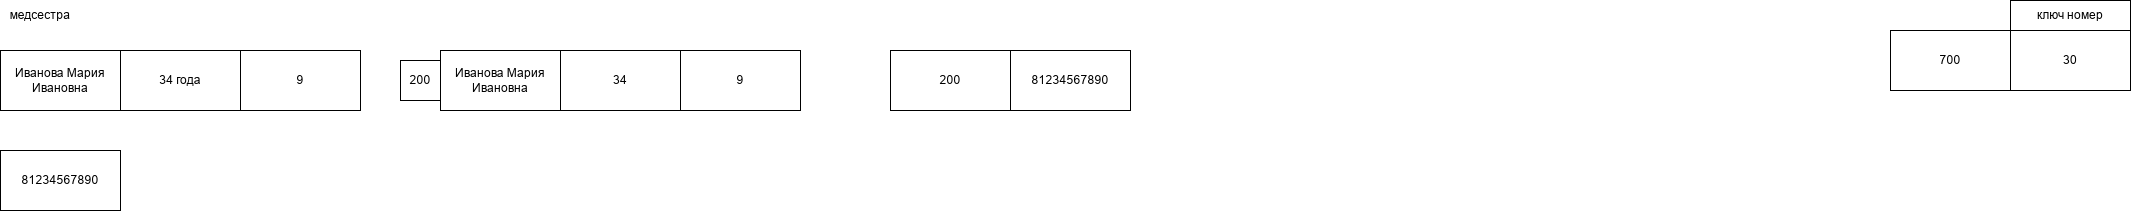

The diagram above was exported from draw.io. Its source (the exported page's mxGraphModel, read from the mxfile embedded in the PNG):
<mxGraphModel dx="587" dy="743" grid="1" gridSize="10" guides="1" tooltips="1" connect="1" arrows="1" fold="1" page="1" pageScale="1" pageWidth="827" pageHeight="1169" math="0" shadow="0">
  <root>
    <mxCell id="0" />
    <mxCell id="1" parent="0" />
    <mxCell id="iu7_3kK4NQ_vQA6BEYoK-43" parent="1" style="rounded=0;whiteSpace=wrap;html=1;" value="9" vertex="1">
      <mxGeometry height="60" width="120" x="1440" y="320" as="geometry" />
    </mxCell>
    <mxCell id="iu7_3kK4NQ_vQA6BEYoK-45" parent="1" style="rounded=0;whiteSpace=wrap;html=1;" value="34 года" vertex="1">
      <mxGeometry height="60" width="120" x="1320" y="320" as="geometry" />
    </mxCell>
    <mxCell id="iu7_3kK4NQ_vQA6BEYoK-46" parent="1" style="rounded=0;whiteSpace=wrap;html=1;" value="Иванова Мария Ивановна" vertex="1">
      <mxGeometry height="60" width="120" x="1200" y="320" as="geometry" />
    </mxCell>
    <mxCell id="iu7_3kK4NQ_vQA6BEYoK-47" parent="1" style="text;html=1;whiteSpace=wrap;strokeColor=none;fillColor=none;align=center;verticalAlign=middle;rounded=0;" value="медсестра" vertex="1">
      <mxGeometry height="30" width="60" x="1210" y="270" as="geometry" />
    </mxCell>
    <mxCell id="iu7_3kK4NQ_vQA6BEYoK-49" parent="1" style="rounded=0;whiteSpace=wrap;html=1;" value="81234567890" vertex="1">
      <mxGeometry height="60" width="120" x="2210" y="320" as="geometry" />
    </mxCell>
    <mxCell id="iu7_3kK4NQ_vQA6BEYoK-50" parent="1" style="rounded=0;whiteSpace=wrap;html=1;" value="200" vertex="1">
      <mxGeometry height="60" width="120" x="2090" y="320" as="geometry" />
    </mxCell>
    <mxCell id="iu7_3kK4NQ_vQA6BEYoK-58" parent="1" style="rounded=0;whiteSpace=wrap;html=1;" value="ключ номер" vertex="1">
      <mxGeometry height="30" width="120" x="3210" y="270" as="geometry" />
    </mxCell>
    <mxCell id="iu7_3kK4NQ_vQA6BEYoK-59" parent="1" style="rounded=0;whiteSpace=wrap;html=1;" value="30" vertex="1">
      <mxGeometry height="60" width="120" x="3210" y="300" as="geometry" />
    </mxCell>
    <mxCell id="iu7_3kK4NQ_vQA6BEYoK-60" parent="1" style="rounded=0;whiteSpace=wrap;html=1;" value="700" vertex="1">
      <mxGeometry height="60" width="120" x="3090" y="300" as="geometry" />
    </mxCell>
    <mxCell id="iu7_3kK4NQ_vQA6BEYoK-65" parent="1" style="rounded=0;whiteSpace=wrap;html=1;" value="9" vertex="1">
      <mxGeometry height="60" width="120" x="1880" y="320" as="geometry" />
    </mxCell>
    <mxCell id="iu7_3kK4NQ_vQA6BEYoK-66" parent="1" style="rounded=0;whiteSpace=wrap;html=1;" value="34" vertex="1">
      <mxGeometry height="60" width="120" x="1760" y="320" as="geometry" />
    </mxCell>
    <mxCell id="iu7_3kK4NQ_vQA6BEYoK-67" parent="1" style="rounded=0;whiteSpace=wrap;html=1;" value="Иванова Мария Ивановна" vertex="1">
      <mxGeometry height="60" width="120" x="1640" y="320" as="geometry" />
    </mxCell>
    <mxCell id="iu7_3kK4NQ_vQA6BEYoK-68" parent="1" style="whiteSpace=wrap;html=1;aspect=fixed;" value="200" vertex="1">
      <mxGeometry height="40" width="40" x="1600" y="330" as="geometry" />
    </mxCell>
    <mxCell id="iu7_3kK4NQ_vQA6BEYoK-71" parent="1" style="rounded=0;whiteSpace=wrap;html=1;" value="81234567890" vertex="1">
      <mxGeometry height="60" width="120" x="1200" y="420" as="geometry" />
    </mxCell>
  </root>
</mxGraphModel>